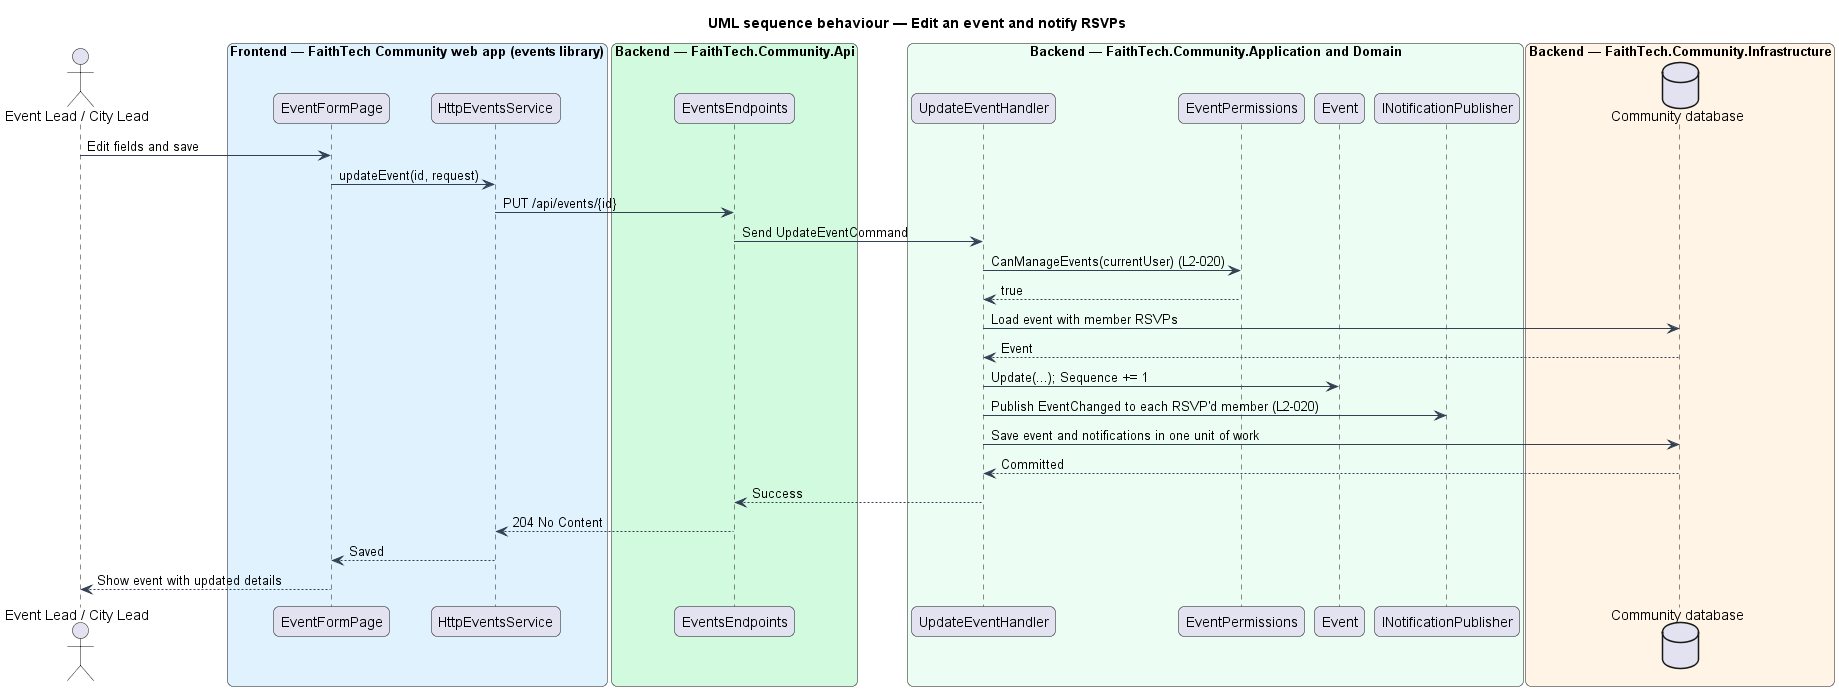

The diagram above was rendered by PlantUML. Its source (embedded in the PNG):
@startuml
title UML sequence behaviour — Edit an event and notify RSVPs
skinparam backgroundColor #FFFFFF
skinparam shadowing false
skinparam roundcorner 12
skinparam defaultFontName Arial
skinparam ArrowColor #344054
skinparam rectangle {
  BorderColor #344054
  FontColor #101828
}
skinparam package {
  BorderColor #667085
  FontColor #101828
  BackgroundColor #F9FAFB
}
actor "Event Lead / City Lead" as actor
box "Frontend — FaithTech Community web app (events library)" #E0F2FE
  participant "EventFormPage" as page
  participant "HttpEventsService" as svc
end box
box "Backend — FaithTech.Community.Api" #D1FADF
  participant "EventsEndpoints" as ep
end box
box "Backend — FaithTech.Community.Application and Domain" #ECFDF3
  participant "UpdateEventHandler" as h
  participant "EventPermissions" as perm
  participant "Event" as ev
  participant "INotificationPublisher" as notif
end box
box "Backend — FaithTech.Community.Infrastructure" #FFF4E5
  database "Community database" as db
end box

actor -> page : Edit fields and save
page -> svc : updateEvent(id, request)
svc -> ep : PUT /api/events/{id}
ep -> h : Send UpdateEventCommand
h -> perm : CanManageEvents(currentUser) (L2-020)
perm --> h : true
h -> db : Load event with member RSVPs
db --> h : Event
h -> ev : Update(...); Sequence += 1
h -> notif : Publish EventChanged to each RSVP'd member (L2-020)
h -> db : Save event and notifications in one unit of work
db --> h : Committed
h --> ep : Success
ep --> svc : 204 No Content
svc --> page : Saved
page --> actor : Show event with updated details
@enduml